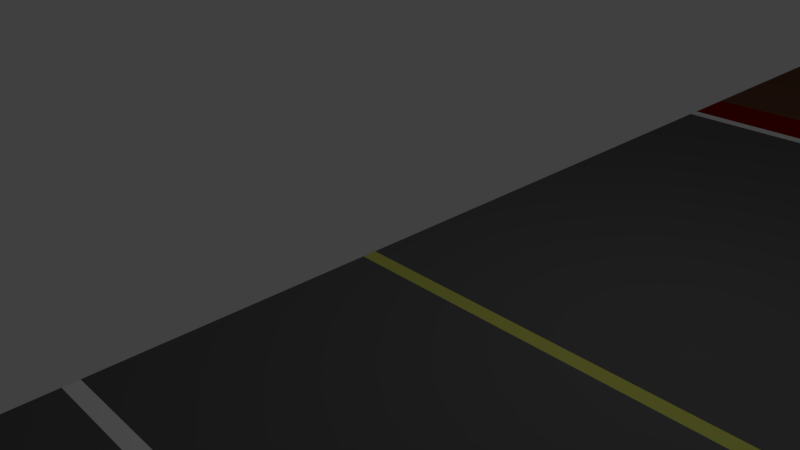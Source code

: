 # Source: Road_Mexican_segment.blend  (saved by Blender 2.79.0; exported with 4.5.12 LTS)
import bpy
from mathutils import Matrix  # noqa: F401  (used for matrix-valued properties, if any)

bpy.ops.wm.read_factory_settings(use_empty=True)
scene = bpy.context.scene
scene.name = 'Scene'

# ---- collections
col_collection_1 = bpy.data.collections.new('Collection 1'); scene.collection.children.link(col_collection_1)

# ---- materials (node trees are filled in below, after node groups)
mat_r_fence_farmers = bpy.data.materials.new('R_Fence_Farmers')
mat_r_fence_farmers.alpha_threshold = 0.0
mat_r_fence_farmers.use_transparent_shadow = False
mat_r_fence_farmers.diffuse_color = (0.1657, 0.1657, 0.1657, 1.0)
mat_r_fence_farmers.specular_color = (1.0, 0.9161, 0.9272)
mat_r_fence_farmers.specular_intensity = 0.2529
mat_r_asph_1 = bpy.data.materials.new('R_asph_1')
mat_r_asph_1.alpha_threshold = 0.0
mat_r_asph_1.use_transparent_shadow = False
mat_r_asph_1.diffuse_color = (0.108, 0.108, 0.108, 1.0)
mat_r_asph_1.specular_intensity = 0.0
mat_r_stripe_white = bpy.data.materials.new('R_stripe_white')
mat_r_stripe_white.alpha_threshold = 0.0
mat_r_stripe_white.use_transparent_shadow = False
mat_r_stripe_white.specular_intensity = 0.0
mat_r_stripe_yellow = bpy.data.materials.new('R_stripe_yellow')
mat_r_stripe_yellow.alpha_threshold = 0.0
mat_r_stripe_yellow.use_transparent_shadow = False
mat_r_stripe_yellow.diffuse_color = (0.5241, 0.5453, 0.102, 1.0)
mat_r_stripe_yellow.specular_intensity = 0.0
mat_t_brown_1 = bpy.data.materials.new('T_Brown_1')
mat_t_brown_1.alpha_threshold = 0.0
mat_t_brown_1.use_transparent_shadow = False
mat_t_brown_1.diffuse_color = (0.2165, 0.09323, 0.05241, 1.0)
mat_t_brown_1.roughness = 1.0
mat_t_brown_1.specular_intensity = 0.0
mat_t_brown_2 = bpy.data.materials.new('T_Brown_2')
mat_t_brown_2.alpha_threshold = 0.0
mat_t_brown_2.use_transparent_shadow = False
mat_t_brown_2.diffuse_color = (0.1492, 0.06541, 0.03738, 1.0)
mat_t_brown_2.roughness = 1.0
mat_t_brown_2.specular_intensity = 0.0
mat_t_curb_white = bpy.data.materials.new('T_Curb_White')
mat_t_curb_white.alpha_threshold = 0.0
mat_t_curb_white.use_transparent_shadow = False
mat_t_curb_white.diffuse_color = (1.0, 0.8007, 0.8007, 1.0)
mat_t_curb_white.roughness = 1.0
mat_t_curb_white.specular_intensity = 0.0
mat_r_asph_2 = bpy.data.materials.new('R_asph_2')
mat_r_asph_2.alpha_threshold = 0.0
mat_r_asph_2.use_transparent_shadow = False
mat_r_asph_2.diffuse_color = (0.1392, 0.1392, 0.1392, 1.0)
mat_r_asph_2.specular_intensity = 0.0
mat_t_curb_red = bpy.data.materials.new('T_Curb_Red')
mat_t_curb_red.alpha_threshold = 0.0
mat_t_curb_red.use_transparent_shadow = False
mat_t_curb_red.diffuse_color = (0.2395, 0.0003385, 0.0, 1.0)
mat_t_curb_red.roughness = 1.0
mat_t_curb_red.specular_intensity = 0.0

# ---- material node trees

# ---- world
world_world = bpy.data.worlds.new('World'); scene.world = world_world
world_world.color = (0.05088, 0.05088, 0.05088)
world_world.use_sun_shadow = False
world_world.sun_shadow_jitter_overblur = 0.0
world_world.cycles.sampling_method = 'MANUAL'

# ---- cameras
cam_camera = bpy.data.cameras.new('Camera')
cam_camera.clip_end = 100.0
cam_camera.lens = 35.0
cam_camera.sensor_width = 32.0
cam_camera.sensor_height = 18.0
cam_camera.ortho_scale = 7.314
cam_camera.dof.focus_distance = 0.0
cam_camera.dof.aperture_fstop = 128.0

# ---- lights
light_lamp = bpy.data.lights.new('Lamp', 'POINT')
light_lamp.transmission_factor = 0.0
light_lamp.cutoff_distance = 30.0
light_lamp.energy = 100.0
light_lamp.shadow_buffer_clip_start = 1.001
light_lamp.shadow_soft_size = 0.1
light_lamp.shadow_maximum_resolution = 0.006
light_lamp.use_absolute_resolution = True

# ---- meshes
me_fence_farmers_001 = bpy.data.meshes.new('fence_farmers.001')
me_fence_farmers_001.from_pydata([(-10.05, -0.05, 2.0), (-10.05, -0.05, 0.3), (-9.95, -0.05, 0.3), (-9.95, -0.05, 2.0), (-10.05, 0.05, 2.0), (-10.05, 0.05, 0.3), (-9.95, 0.05, 0.3), (-10.05, -0.05, 2.1), (-10.05, 0.05, 2.1), (-9.95, 0.05, 2.1), (-10.05, -0.05, 0.2), (-9.95, -0.05, 0.2), (-10.05, 0.05, 0.2), (-9.95, 0.05, 0.2), (-10.05, -0.05, 2.186e-09), (-9.95, -0.05, 1.214e-07), (-10.05, 0.05, -5.982e-07), (-9.95, 0.05, 3.554e-07), (-19.95, -0.05001, 0.3), (-19.95, 0.04999, 0.3), (-19.95, -0.05001, 0.2), (-19.95, 0.04999, 0.2), (-19.95, -0.05001, 2.0), (-19.95, 0.04999, 2.0), (-19.95, -0.05001, 2.1), (-19.95, 0.04999, 2.1), (-0.05, -0.05, 2.0), (-0.05, -0.05, 0.3), (0.05, -0.05, 0.3), (0.05, -0.05, 2.0), (-0.05, 0.05, 2.0), (-0.05, 0.05, 0.3), (0.05, 0.05, 0.3), (0.05, 0.05, 2.0), (-0.05, -0.05, 2.1), (0.05, -0.05, 2.1), (-0.05, 0.05, 2.1), (0.05, 0.05, 2.1), (-0.05, -0.05, 0.2), (0.05, -0.05, 0.2), (-0.05, 0.05, 0.2), (0.05, 0.05, 0.2), (-0.05, -0.05, 2.186e-09), (0.05, -0.05, 1.214e-07), (-0.05, 0.05, -5.982e-07), (0.05, 0.05, 3.554e-07), (-9.95, 0.05, 2.0), (-9.95, -0.05, 2.1), (-2.004, -0.05, 2.1), (-2.004, -0.05, 0.2), (-2.004, -0.05, 2.0), (-2.004, 0.05, 2.0), (-2.004, -0.05, 0.3), (-2.004, 0.05, 2.1), (-2.004, 0.05, 0.3), (-2.004, 0.05, 0.2), (-2.094, -0.05, 2.1), (-2.094, -0.05, 2.0), (-2.094, 0.05, 2.1), (-2.094, -0.05, 0.2), (-2.094, 0.05, 0.3), (-2.094, -0.05, 0.3), (-2.094, 0.05, 0.2), (-3.991, -0.05, 0.2), (-3.991, -0.05, 2.1), (-3.991, 0.05, 2.0), (-3.991, -0.05, 0.3), (-3.991, 0.05, 2.1), (-3.991, 0.05, 0.3), (-3.991, 0.05, 0.2), (-4.087, 0.05, 2.1), (-4.087, -0.05, 0.2), (-4.087, -0.05, 0.3), (-4.087, -0.05, 2.1), (-14.18, -0.02284, 2.2), (-4.087, 0.05, 0.2), (-4.087, 0.05, 0.3), (-6.079, 0.05, 0.2), (-6.079, -0.05, 2.1), (-6.079, -0.05, 0.2), (-6.079, -0.05, 0.3), (-6.079, 0.05, 0.3), (-6.079, 0.05, 2.1), (-6.183, 0.05, 2.1), (-6.183, -0.05, 2.1), (-6.183, 0.05, 2.0), (-6.183, -0.05, 0.3), (-6.183, -0.05, 0.2), (-6.183, -0.05, 2.0), (-6.183, 0.05, 0.3), (-6.183, 0.05, 0.2), (-8.003, -0.05, 2.0), (-8.003, -0.05, 2.1), (-8.003, -0.05, 0.2), (-8.003, 0.05, 2.1), (-8.003, -0.05, 0.3), (-8.003, 0.05, 0.3), (-8.003, 0.05, 0.2), (-8.102, -0.05, 2.1), (-8.102, -0.05, 0.2), (-8.102, -0.05, 0.3), (-8.102, 0.05, 2.0), (-8.102, 0.05, 2.1), (-8.102, 0.05, 0.3), (-8.102, 0.05, 0.2), (-8.102, -0.05, 2.0), (-12.04, 0.05, 2.0), (-12.04, -0.05, 0.3), (-12.04, -0.05, 2.0), (-12.04, 0.05, 0.3), (-12.04, -0.05, 2.1), (-12.04, 0.05, 0.2), (-12.04, 0.05, 2.1), (-12.04, -0.05, 0.2), (-12.12, -0.05, 0.3), (-12.17, 0.1459, 2.35), (-12.12, -0.05, 0.2), (-12.12, 0.05, 0.3), (-12.12, 0.05, 2.1), (-12.12, 0.05, 0.2), (-12.12, -0.05, 2.0), (-12.12, -0.05, 2.1), (-14.0, -0.05, 0.2), (-14.0, 0.05, 2.0), (-14.0, 0.05, 2.1), (-14.0, 0.05, 0.3), (-14.0, -0.05, 2.1), (-14.0, -0.05, 0.3), (-14.0, 0.05, 0.2), (-14.0, -0.05, 2.0), (-14.09, 0.05, 2.0), (-14.09, 0.05, 2.1), (-14.09, -0.05, 0.3), (-14.09, 0.05, 0.3), (-14.09, -0.05, 2.1), (-14.09, 0.05, 0.2), (-14.09, -0.05, 2.0), (-14.09, -0.05, 0.2), (-15.99, -0.05001, 0.2), (-15.99, -0.05001, 2.0), (-15.99, 0.04999, 0.3), (-15.99, -0.05001, 2.1), (-15.99, -0.05001, 0.3), (-15.99, 0.04999, 0.2), (-15.99, 0.04999, 2.1), (-16.11, -0.05001, 0.3), (-16.11, -0.05001, 0.2), (-16.11, 0.04999, 2.1), (-16.11, 0.04999, 0.3), (-16.11, -0.05001, 2.1), (-16.11, 0.04999, 0.2), (-16.11, -0.05001, 2.0), (-17.99, 0.04999, 2.0), (-17.99, -0.05001, 0.2), (-17.99, 0.04999, 0.3), (-17.99, -0.05001, 2.1), (-17.99, 0.04999, 0.2), (-17.99, -0.05001, 0.3), (-17.99, 0.04999, 2.1), (-18.11, 0.04999, 2.1), (-18.11, 0.04999, 2.0), (-18.11, 0.04999, 0.2), (-18.11, -0.05001, 0.3), (-18.11, 0.04999, 0.3), (-18.11, -0.05001, 2.1), (-18.11, -0.05001, 2.0), (-18.11, -0.05001, 0.2), (-8.027, 0.1472, 2.276), (-2.094, 0.05, 2.0), (-4.087, -0.05, 2.0), (-3.991, -0.05, 2.0), (-4.087, 0.05, 2.0), (-6.166, -0.05739, 2.326), (-6.079, -0.05, 2.0), (-6.079, 0.05, 2.0), (-8.003, 0.05, 2.0), (-4.039, -1.213e-06, 2.35), (-12.12, 0.05, 2.0), (-2.049, -0.04041, 2.429), (-0.05431, -0.07895, 2.356), (-15.99, 0.04999, 2.0), (-16.11, 0.04999, 2.0), (-9.881, -0.09527, 2.35), (-17.99, -0.05001, 2.0), (-2.094, -0.05, -4.448e-07), (-2.004, -0.05, -4.448e-07), (-2.004, 0.05, -8.963e-07), (-2.094, 0.05, -8.665e-07), (-4.087, -0.05, -4.15e-07), (-3.991, -0.05, -4.15e-07), (-3.991, 0.05, -6.876e-07), (-4.087, 0.05, -6.578e-07), (-6.183, -0.05, -4.15e-07), (-6.079, -0.05, -4.15e-07), (-6.079, 0.05, -4.79e-07), (-6.183, 0.05, -4.79e-07), (-8.102, -0.05, -3.852e-07), (-8.003, -0.05, -3.852e-07), (-8.003, 0.05, -3.002e-07), (-8.102, 0.05, -3.002e-07), (-12.12, -0.05, -4.448e-07), (-12.04, -0.05, -4.448e-07), (-12.04, 0.05, -8.963e-07), (-12.12, 0.05, -8.665e-07), (-14.09, -0.05, -4.15e-07), (-14.0, -0.05, -4.15e-07), (-14.0, 0.05, -6.876e-07), (-14.09, 0.05, -6.578e-07), (-16.11, -0.05001, -4.15e-07), (-15.99, -0.05001, -4.15e-07), (-15.99, 0.04999, -4.79e-07), (-16.11, 0.04999, -4.79e-07), (-18.11, -0.05001, -3.852e-07), (-17.99, -0.05001, -3.852e-07), (-17.99, 0.04999, -3.002e-07), (-18.11, 0.04999, -3.002e-07), (-15.83, -0.06342, 2.35), (-18.12, -0.06596, 2.35), (-8.003, -0.05, 1.068), (-2.094, -0.05, 1.068), (-12.12, 0.05, 1.068), (-18.11, 0.04999, 1.068), (-6.183, 0.05, 1.068), (0.05, 0.05, 1.068), (-0.05, 0.05, 1.068), (-6.079, -0.05, 1.068), (-10.05, 0.05, 1.068), (-17.99, 0.04999, 1.068), (-8.102, -0.05, 1.068), (-14.09, -0.05, 1.068), (-12.04, 0.05, 1.068), (-12.12, -0.05, 1.068), (-16.11, 0.04999, 1.068), (-8.102, 0.05, 1.068), (-14.09, 0.05, 1.068), (0.05, -0.05, 1.068), (-4.087, -0.05, 1.068), (-0.05, -0.05, 1.068), (-6.183, -0.05, 1.068), (-18.11, -0.05001, 1.068), (-16.11, -0.05001, 1.068), (-14.0, 0.05, 1.068), (-17.99, -0.05001, 1.068), (-4.087, 0.05, 1.068), (-2.094, 0.05, 1.068), (-6.079, 0.05, 1.068), (-10.05, -0.05, 1.068), (-9.951, -0.05, 1.068), (-3.991, 0.05, 1.068), (-12.12, 0.05, 1.135), (-17.99, -0.05001, 1.135), (-6.183, -0.05, 1.135), (-15.99, -0.05001, 1.135), (-6.183, 0.05, 1.135), (0.05, 0.05, 1.135), (-14.0, -0.05, 1.135), (-18.11, 0.04999, 1.135), (-4.087, 0.05, 1.135), (-12.04, 0.05, 1.135), (-12.04, -0.05, 1.135), (-8.102, -0.05, 1.135), (-15.99, 0.04999, 1.135), (-9.951, 0.05, 1.135), (-12.12, -0.05, 1.135), (-0.05, 0.05, 1.135), (-14.09, 0.05, 1.135), (-2.004, 0.05, 1.135), (-4.087, -0.05, 1.135), (0.05, -0.05, 1.135), (-16.11, 0.04999, 1.135), (-18.11, -0.05001, 1.135), (-14.09, -0.05, 1.135), (-16.11, -0.05001, 1.135), (-6.079, -0.05, 1.135), (-10.05, -0.05, 1.135), (-2.094, -0.05, 1.135), (-2.004, -0.05, 1.135), (-0.05, -0.05, 1.135), (-2.094, 0.05, 1.135), (-8.102, 0.05, 1.135), (-9.951, -0.05, 1.135), (-8.003, -0.05, 1.135), (-10.05, 0.05, 1.135), (-3.991, -0.05, 1.135), (-3.991, -0.05, 1.068), (-14.0, 0.05, 1.135), (-19.95, 0.04999, 1.135), (-19.95, 0.04999, 1.068), (-2.004, 0.05, 1.068), (-15.99, -0.05001, 1.068), (-14.0, -0.05, 1.068), (-17.99, 0.04999, 1.135), (-9.951, 0.05, 1.068), (-2.004, -0.05, 1.068), (-6.079, 0.05, 1.135), (-12.04, -0.05, 1.068), (-15.99, 0.04999, 1.068), (-8.003, 0.05, 1.068), (-19.95, -0.05001, 1.068), (-8.003, 0.05, 1.135), (-19.95, -0.05001, 1.135), (-3.991, 0.05, 1.135), (-10.05, -0.05, -0.3387), (-9.95, -0.05, -0.3387), (-10.05, 0.05, -0.3387), (-9.95, 0.05, -0.3387), (-0.05, -0.05, -0.3387), (0.05, -0.05, -0.3387), (-0.05, 0.05, -0.3387), (0.05, 0.05, -0.3387), (-2.094, -0.05, -0.3387), (-2.004, -0.05, -0.3387), (-2.004, 0.05, -0.3387), (-2.094, 0.05, -0.3387), (-4.087, -0.05, -0.3387), (-3.991, -0.05, -0.3387), (-3.991, 0.05, -0.3387), (-4.087, 0.05, -0.3387), (-6.183, -0.05, -0.3387), (-6.079, -0.05, -0.3387), (-6.079, 0.05, -0.3387), (-6.183, 0.05, -0.3387), (-8.102, -0.05, -0.3387), (-8.003, -0.05, -0.3387), (-8.003, 0.05, -0.3387), (-8.102, 0.05, -0.3387), (-12.12, -0.05, -0.3387), (-12.04, -0.05, -0.3387), (-12.04, 0.05, -0.3387), (-12.12, 0.05, -0.3387), (-14.09, -0.05, -0.3387), (-14.0, -0.05, -0.3387), (-14.0, 0.05, -0.3387), (-14.09, 0.05, -0.3387), (-16.11, -0.05001, -0.3387), (-15.99, -0.05001, -0.3387), (-15.99, 0.04999, -0.3387), (-16.11, 0.04999, -0.3387), (-18.11, -0.05001, -0.3387), (-17.99, -0.05001, -0.3387), (-17.99, 0.04999, -0.3387), (-18.11, 0.04999, -0.3387)], [], [(0, 274, 280, 3), (4, 46, 262, 282), (0, 4, 282, 274), (5, 6, 13, 12), (2, 6, 292, 247), (0, 3, 47, 7), (110, 112, 115), (8, 4, 106, 112), (46, 4, 8, 9), (12, 13, 17, 16), (1, 5, 109, 107), (2, 1, 10, 11), (10, 12, 16, 14), (13, 11, 15, 17), (11, 10, 14, 15), (264, 224, 288, 266), (10, 1, 107, 113), (5, 12, 111, 109), (12, 10, 113, 111), (245, 222, 253, 294), (0, 7, 110, 108), (4, 0, 108, 106), (7, 8, 112, 110), (26, 277, 268, 29), (30, 33, 254, 264), (26, 30, 264, 277), (31, 32, 41, 40), (28, 32, 223, 235), (26, 29, 35, 34), (64, 67, 176), (36, 30, 51, 53), (33, 30, 36, 37), (224, 223, 32, 31), (40, 41, 45, 44), (27, 31, 54, 52), (28, 27, 38, 39), (38, 40, 44, 42), (41, 39, 43, 45), (39, 38, 42, 43), (38, 27, 52, 49), (31, 40, 55, 54), (40, 38, 49, 55), (26, 34, 48, 50), (30, 26, 50, 51), (34, 36, 53, 48), (131, 134, 74), (135, 128, 206, 207), (53, 51, 168, 58), (50, 48, 56, 57), (49, 52, 61, 59), (121, 110, 115), (100, 95, 218, 228), (54, 55, 62, 60), (168, 57, 170, 65), (58, 168, 65, 67), (61, 60, 68, 66), (57, 56, 64, 170), (56, 58, 67, 64), (60, 62, 69, 68), (59, 61, 66, 63), (62, 59, 63, 69), (90, 77, 194, 195), (34, 35, 179), (67, 65, 171, 70), (68, 69, 75, 76), (148, 145, 240, 232), (63, 66, 72, 71), (170, 64, 73, 169), (71, 72, 80, 79), (70, 171, 174, 82), (171, 169, 173, 174), (169, 73, 78, 173), (76, 75, 77, 81), (75, 71, 79, 77), (72, 76, 81, 80), (73, 70, 82, 78), (82, 174, 85, 83), (63, 71, 188, 189), (103, 100, 228, 233), (173, 78, 84, 88), (79, 80, 86, 87), (58, 56, 178), (81, 77, 90, 89), (83, 85, 175, 94), (89, 90, 97, 96), (88, 84, 92, 91), (90, 87, 93, 97), (87, 86, 95, 93), (85, 88, 91, 175), (84, 83, 94, 92), (86, 89, 96, 95), (91, 92, 98, 105), (124, 131, 74), (77, 79, 193, 194), (94, 175, 101, 102), (81, 89, 222, 245), (93, 95, 100, 99), (96, 97, 104, 103), (98, 102, 9, 47), (99, 100, 2, 11), (104, 99, 11, 13), (103, 104, 13, 6), (102, 101, 46, 9), (105, 98, 47, 3), (101, 105, 3, 46), (100, 103, 6, 2), (84, 78, 172), (66, 68, 248, 284), (113, 107, 114, 116), (112, 106, 177, 118), (108, 110, 121, 120), (109, 111, 119, 117), (143, 138, 209, 210), (116, 114, 127, 122), (177, 120, 129, 123), (118, 177, 123, 124), (121, 118, 124, 126), (119, 116, 122, 128), (120, 121, 126, 129), (114, 117, 125, 127), (117, 119, 128, 125), (138, 146, 208, 209), (129, 126, 134, 136), (124, 123, 130, 131), (125, 133, 234, 241), (83, 84, 172), (122, 127, 132, 137), (125, 128, 135, 133), (131, 130, 180, 144), (135, 137, 138, 143), (133, 135, 143, 140), (132, 133, 140, 142), (130, 136, 139, 180), (134, 131, 144, 141), (136, 134, 141, 139), (137, 132, 142, 138), (112, 118, 115), (140, 143, 150, 148), (139, 141, 149, 151), (132, 127, 290, 229), (144, 180, 181, 147), (138, 142, 145, 146), (59, 62, 187, 184), (147, 181, 152, 158), (148, 150, 156, 154), (146, 145, 157, 153), (151, 149, 155, 183), (181, 151, 183, 152), (145, 148, 154, 157), (149, 147, 158, 155), (150, 146, 153, 156), (102, 98, 167), (183, 155, 164, 165), (158, 152, 160, 159), (93, 99, 196, 197), (154, 156, 161, 163), (61, 52, 293, 219), (153, 157, 162, 166), (163, 161, 21, 19), (159, 160, 23, 25), (162, 163, 19, 18), (161, 166, 20, 21), (164, 159, 25, 24), (166, 162, 18, 20), (160, 165, 22, 23), (165, 164, 24, 22), (7, 47, 182), (35, 37, 179), (158, 159, 217), (56, 48, 178), (36, 34, 179), (54, 60, 244, 288), (80, 81, 245, 225), (114, 107, 295, 231), (76, 72, 236, 243), (163, 162, 239, 221), (72, 66, 284, 236), (145, 142, 289, 240), (96, 103, 233, 297), (157, 154, 227, 242), (117, 114, 231, 220), (140, 148, 232, 296), (127, 125, 241, 290), (60, 61, 219, 244), (133, 132, 229, 234), (109, 117, 220, 230), (86, 80, 225, 238), (52, 54, 288, 293), (95, 96, 297, 218), (89, 86, 238, 222), (68, 76, 243, 248), (142, 140, 296, 289), (162, 157, 242, 239), (154, 163, 221, 227), (107, 109, 230, 295), (156, 153, 213, 214), (128, 122, 205, 206), (71, 75, 191, 188), (146, 150, 211, 208), (116, 119, 203, 200), (111, 113, 201, 202), (55, 49, 185, 186), (62, 55, 186, 187), (166, 161, 215, 212), (153, 166, 212, 213), (87, 90, 195, 192), (137, 135, 207, 204), (104, 97, 198, 199), (97, 93, 197, 198), (79, 87, 192, 193), (122, 137, 204, 205), (150, 143, 210, 211), (75, 69, 190, 191), (161, 156, 214, 215), (69, 63, 189, 190), (113, 116, 200, 201), (49, 59, 184, 185), (99, 104, 199, 196), (119, 111, 202, 203), (164, 155, 217), (82, 83, 172), (155, 158, 217), (37, 36, 179), (47, 9, 182), (98, 92, 167), (53, 58, 178), (134, 126, 74), (94, 102, 167), (8, 7, 182), (147, 149, 216), (118, 121, 115), (9, 8, 182), (48, 53, 178), (70, 73, 176), (67, 70, 176), (159, 164, 217), (78, 82, 172), (92, 94, 167), (144, 147, 216), (73, 64, 176), (149, 141, 216), (126, 124, 74), (141, 144, 216), (275, 278, 301, 283), (238, 225, 273, 251), (239, 242, 250, 270), (247, 246, 1, 2), (219, 293, 276, 275), (235, 237, 27, 28), (231, 295, 259, 263), (230, 220, 249, 258), (228, 218, 281, 260), (241, 234, 265, 285), (297, 233, 279, 299), (279, 233, 292, 262), (248, 243, 257, 301), (235, 223, 254, 268), (288, 244, 278, 266), (240, 289, 252, 272), (271, 265, 261, 252), (236, 267, 273, 225), (236, 284, 283, 267), (246, 226, 5, 1), (229, 290, 255, 271), (269, 232, 227, 291), (237, 224, 31, 27), (274, 282, 258, 259), (296, 232, 269, 261), (227, 221, 256, 291), (226, 292, 6, 5), (257, 243, 245, 294), (264, 254, 223, 224), (263, 259, 108, 120), (270, 250, 183, 165), (282, 262, 292, 226), (299, 279, 101, 175), (272, 252, 139, 151), (259, 258, 106, 108), (261, 269, 181, 180), (268, 277, 237, 235), (251, 273, 173, 88), (280, 274, 246, 247), (273, 294, 174, 173), (266, 278, 168, 51), (281, 299, 175, 91), (256, 270, 165, 160), (249, 263, 120, 177), (283, 301, 65, 170), (285, 265, 130, 123), (268, 254, 33, 29), (255, 285, 123, 129), (257, 267, 169, 171), (269, 272, 151, 181), (260, 281, 91, 105), (280, 262, 46, 3), (267, 283, 170, 169), (279, 260, 105, 101), (275, 276, 50, 57), (250, 291, 152, 183), (301, 257, 171, 65), (253, 251, 88, 85), (271, 255, 129, 136), (294, 253, 85, 174), (221, 239, 298, 287), (291, 256, 160, 152), (252, 261, 180, 139), (272, 269, 291, 250), (265, 271, 136, 130), (278, 275, 57, 168), (258, 249, 177, 106), (276, 266, 51, 50), (246, 274, 259, 295), (244, 219, 284, 248), (260, 279, 262, 280), (239, 270, 300, 298), (222, 238, 218, 297), (232, 240, 242, 227), (282, 226, 230, 258), (228, 260, 280, 247), (240, 272, 250, 242), (270, 256, 286, 300), (237, 277, 276, 293), (263, 249, 285, 255), (219, 275, 283, 284), (238, 251, 281, 218), (251, 253, 299, 281), (243, 236, 225, 245), (249, 220, 241, 285), (229, 271, 252, 289), (220, 231, 290, 241), (226, 246, 295, 230), (256, 221, 287, 286), (265, 234, 296, 261), (234, 229, 289, 296), (277, 264, 266, 276), (253, 222, 297, 299), (233, 228, 247, 292), (278, 244, 248, 301), (267, 257, 294, 273), (224, 237, 293, 288), (231, 263, 255, 290), (211, 210, 336, 337), (44, 45, 309, 308), (198, 197, 323, 324), (185, 184, 310, 311), (17, 15, 303, 305), (208, 211, 337, 334), (199, 198, 324, 325), (186, 185, 311, 312), (16, 17, 305, 304), (213, 212, 338, 339), (196, 199, 325, 322), (187, 186, 312, 313), (214, 213, 339, 340), (201, 200, 326, 327), (184, 187, 313, 310), (215, 214, 340, 341), (202, 201, 327, 328), (189, 188, 314, 315), (212, 215, 341, 338), (203, 202, 328, 329), (190, 189, 315, 316), (200, 203, 329, 326), (191, 190, 316, 317), (205, 204, 330, 331), (188, 191, 317, 314), (206, 205, 331, 332), (193, 192, 318, 319), (207, 206, 332, 333), (194, 193, 319, 320), (204, 207, 333, 330), (43, 42, 306, 307), (195, 194, 320, 321), (209, 208, 334, 335), (42, 44, 308, 306), (192, 195, 321, 318), (15, 14, 302, 303), (210, 209, 335, 336), (45, 43, 307, 309), (197, 196, 322, 323), (14, 16, 304, 302)])
me_fence_farmers_001.materials.append(mat_r_fence_farmers)
me_fence_farmers_001.use_remesh_preserve_volume = False
me_fence_farmers_001.use_remesh_preserve_attributes = False
me_fence_farmers_001.use_mirror_vertex_groups = False
me_fence_farmers_001.update()
me_plane = bpy.data.meshes.new('Plane')
me_plane.from_pydata([(0.0, 0.1, 0.0), (0.0, 3.9, 0.0), (0.0, 4.1, 0.0), (0.0, 7.9, 0.0), (0.0, 8.1, 0.0), (0.0, 9.0, 0.0), (0.0, -0.1, 0.0), (0.0, -3.9, 0.0), (0.0, -4.1, 0.0), (20.0, 9.0, 0.0), (0.0, -7.9, 0.0), (10.0, 29.0, 0.0), (0.0, -8.1, 0.0), (20.0, 29.0, 0.0), (0.0, -9.0, 0.0), (20.0, -29.0, 0.0), (10.0, 0.1, 0.0), (20.0, 0.1, 0.0), (10.0, 3.9, 0.0), (20.0, 3.9, 0.0), (10.0, 4.1, 0.0), (20.0, 4.1, 0.0), (10.0, 7.9, 0.0), (20.0, 7.9, 0.0), (10.0, 8.1, 0.0), (20.0, 8.1, 0.0), (10.0, 9.0, 0.0), (0.0, 29.0, 0.0), (10.0, -29.0, 0.0), (20.0, -0.1, 0.0), (10.0, -0.1, 0.0), (0.0, -29.0, 0.0), (10.0, -3.9, 0.0), (20.0, -3.9, 0.0), (10.0, -4.1, 0.0), (20.0, -4.1, 0.0), (10.0, -7.9, 0.0), (20.0, -7.9, 0.0), (10.0, -8.1, 0.0), (20.0, -8.1, 0.0), (10.0, -9.0, 0.0), (20.0, -9.0, 0.0), (10.0, 29.0, 0.5), (20.0, 29.0, 0.5), (20.0, -29.0, 0.5), (0.0, 29.0, 0.5), (10.0, -29.0, 0.5), (0.0, -29.0, 0.5), (10.0, 30.0, 0.5), (20.0, 30.0, 0.5), (0.0, 30.0, 0.5), (20.0, -30.0, 0.5), (10.0, -30.0, 0.5), (0.0, -30.0, 0.5), (10.0, 30.0, -3.0), (20.0, 30.0, -3.0), (0.0, 30.0, -3.0), (20.0, -30.0, -3.0), (10.0, -30.0, -3.0), (0.0, -30.0, -3.0)], [], [(6, 30, 16, 0), (0, 16, 18, 1), (1, 18, 20, 2), (2, 20, 22, 3), (3, 22, 24, 4), (4, 24, 26, 5), (41, 40, 28, 15), (6, 7, 32, 30), (7, 8, 34, 32), (8, 10, 36, 34), (10, 12, 38, 36), (12, 14, 40, 38), (30, 29, 17, 16), (16, 17, 19, 18), (18, 19, 21, 20), (20, 21, 23, 22), (22, 23, 25, 24), (24, 25, 9, 26), (40, 14, 31, 28), (30, 32, 33, 29), (32, 34, 35, 33), (34, 36, 37, 35), (36, 38, 39, 37), (38, 40, 41, 39), (5, 26, 11, 27), (26, 9, 13, 11), (11, 13, 43, 42), (27, 11, 42, 45), (28, 31, 47, 46), (15, 28, 46, 44), (42, 43, 49, 48), (45, 42, 48, 50), (44, 46, 52, 51), (46, 47, 53, 52), (51, 52, 58, 57), (50, 48, 54, 56), (52, 53, 59, 58), (48, 49, 55, 54)])
me_plane.polygons.foreach_set('material_index', [2, 0, 0, 0, 1, 7, 3, 0, 1, 0, 1, 7, 2, 6, 1, 6, 1, 5, 4, 6, 6, 6, 1, 5, 4, 3, 6, 6, 6, 6, 6, 6, 6, 6, 6, 6, 6, 6])
me_plane.materials.append(mat_r_asph_1)
me_plane.materials.append(mat_r_stripe_white)
me_plane.materials.append(mat_r_stripe_yellow)
me_plane.materials.append(mat_t_brown_1)
me_plane.materials.append(mat_t_brown_2)
me_plane.materials.append(mat_t_curb_white)
me_plane.materials.append(mat_r_asph_2)
me_plane.materials.append(mat_t_curb_red)
me_plane.use_remesh_preserve_volume = False
me_plane.use_remesh_preserve_attributes = False
me_plane.use_mirror_vertex_groups = False
me_plane.update()
me_fence_farmers = bpy.data.meshes.new('fence_farmers')
me_fence_farmers.from_pydata([(10.05, 0.05, 2.0), (10.05, 0.05, 0.3), (9.95, 0.05, 0.3), (9.95, 0.05, 2.0), (10.05, -0.05, 2.0), (10.05, -0.05, 0.3), (9.95, -0.05, 0.3), (10.05, 0.05, 2.1), (10.05, -0.05, 2.1), (9.95, -0.05, 2.1), (10.05, 0.05, 0.2), (9.95, 0.05, 0.2), (10.05, -0.05, 0.2), (9.95, -0.05, 0.2), (10.05, 0.05, 2.186e-09), (9.95, 0.05, 1.214e-07), (10.05, -0.05, -5.982e-07), (9.95, -0.05, 3.554e-07), (19.95, 0.05, 0.3), (19.95, -0.05, 0.3), (19.95, 0.05, 0.2), (19.95, -0.05, 0.2), (19.95, 0.05, 2.0), (19.95, -0.05, 2.0), (19.95, 0.05, 2.1), (19.95, -0.05, 2.1), (0.05, 0.05, 2.0), (0.05, 0.05, 0.3), (-0.05, 0.05, 0.3), (-0.05, 0.05, 2.0), (0.05, -0.05, 2.0), (0.05, -0.05, 0.3), (-0.05, -0.05, 0.3), (-0.05, -0.05, 2.0), (0.05, 0.05, 2.1), (-0.05, 0.05, 2.1), (0.05, -0.05, 2.1), (-0.05, -0.05, 2.1), (0.05, 0.05, 0.2), (-0.05, 0.05, 0.2), (0.05, -0.05, 0.2), (-0.05, -0.05, 0.2), (0.05, 0.05, 2.186e-09), (-0.05, 0.05, 1.214e-07), (0.05, -0.05, -5.982e-07), (-0.05, -0.05, 3.554e-07), (9.95, -0.05, 2.0), (9.95, 0.05, 2.1), (2.004, 0.05, 2.1), (2.004, 0.05, 0.2), (2.004, 0.05, 2.0), (2.004, -0.05, 2.0), (2.004, 0.05, 0.3), (2.004, -0.05, 2.1), (2.004, -0.05, 0.3), (2.004, -0.05, 0.2), (2.094, 0.05, 2.1), (2.094, 0.05, 2.0), (2.094, -0.05, 2.1), (2.094, 0.05, 0.2), (2.094, -0.05, 0.3), (2.094, 0.05, 0.3), (2.094, -0.05, 0.2), (3.991, 0.05, 0.2), (3.991, 0.05, 2.1), (3.991, -0.05, 2.0), (3.991, 0.05, 0.3), (3.991, -0.05, 2.1), (3.991, -0.05, 0.3), (3.991, -0.05, 0.2), (4.087, -0.05, 2.1), (4.087, 0.05, 0.2), (4.087, 0.05, 0.3), (4.087, 0.05, 2.1), (14.18, 0.02283, 2.2), (4.087, -0.05, 0.2), (4.087, -0.05, 0.3), (6.079, -0.05, 0.2), (6.079, 0.05, 2.1), (6.079, 0.05, 0.2), (6.079, 0.05, 0.3), (6.079, -0.05, 0.3), (6.079, -0.05, 2.1), (6.183, -0.05, 2.1), (6.183, 0.05, 2.1), (6.183, -0.05, 2.0), (6.183, 0.05, 0.3), (6.183, 0.05, 0.2), (6.183, 0.05, 2.0), (6.183, -0.05, 0.3), (6.183, -0.05, 0.2), (8.003, 0.05, 2.0), (8.003, 0.05, 2.1), (8.003, 0.05, 0.2), (8.003, -0.05, 2.1), (8.003, 0.05, 0.3), (8.003, -0.05, 0.3), (8.003, -0.05, 0.2), (8.102, 0.05, 2.1), (8.102, 0.05, 0.2), (8.102, 0.05, 0.3), (8.102, -0.05, 2.0), (8.102, -0.05, 2.1), (8.102, -0.05, 0.3), (8.102, -0.05, 0.2), (8.102, 0.05, 2.0), (12.04, -0.05, 2.0), (12.04, 0.05, 0.3), (12.04, 0.05, 2.0), (12.04, -0.05, 0.3), (12.04, 0.05, 2.1), (12.04, -0.05, 0.2), (12.04, -0.05, 2.1), (12.04, 0.05, 0.2), (12.12, 0.05, 0.3), (12.17, -0.1459, 2.35), (12.12, 0.05, 0.2), (12.12, -0.05, 0.3), (12.12, -0.05, 2.1), (12.12, -0.05, 0.2), (12.12, 0.05, 2.0), (12.12, 0.05, 2.1), (14.0, 0.05, 0.2), (14.0, -0.05, 2.0), (14.0, -0.05, 2.1), (14.0, -0.05, 0.3), (14.0, 0.05, 2.1), (14.0, 0.05, 0.3), (14.0, -0.05, 0.2), (14.0, 0.05, 2.0), (14.09, -0.05, 2.0), (14.09, -0.05, 2.1), (14.09, 0.05, 0.3), (14.09, -0.05, 0.3), (14.09, 0.05, 2.1), (14.09, -0.05, 0.2), (14.09, 0.05, 2.0), (14.09, 0.05, 0.2), (15.99, 0.05, 0.2), (15.99, 0.05, 2.0), (15.99, -0.05, 0.3), (15.99, 0.05, 2.1), (15.99, 0.05, 0.3), (15.99, -0.05, 0.2), (15.99, -0.05, 2.1), (16.11, 0.05, 0.3), (16.11, 0.05, 0.2), (16.11, -0.05, 2.1), (16.11, -0.05, 0.3), (16.11, 0.05, 2.1), (16.11, -0.05, 0.2), (16.11, 0.05, 2.0), (17.99, -0.05, 2.0), (17.99, 0.05, 0.2), (17.99, -0.05, 0.3), (17.99, 0.05, 2.1), (17.99, -0.05, 0.2), (17.99, 0.05, 0.3), (17.99, -0.05, 2.1), (18.11, -0.05, 2.1), (18.11, -0.05, 2.0), (18.11, -0.05, 0.2), (18.11, 0.05, 0.3), (18.11, -0.05, 0.3), (18.11, 0.05, 2.1), (18.11, 0.05, 2.0), (18.11, 0.05, 0.2), (8.027, -0.1472, 2.276), (2.094, -0.05, 2.0), (4.087, 0.05, 2.0), (3.991, 0.05, 2.0), (4.087, -0.05, 2.0), (6.166, 0.05739, 2.326), (6.079, 0.05, 2.0), (6.079, -0.05, 2.0), (8.003, -0.05, 2.0), (4.039, -1.027e-07, 2.35), (12.12, -0.05, 2.0), (2.049, 0.04041, 2.429), (0.05431, 0.07895, 2.356), (15.99, -0.05, 2.0), (16.11, -0.05, 2.0), (9.881, 0.09527, 2.35), (17.99, 0.05, 2.0), (2.094, 0.05, -4.448e-07), (2.004, 0.05, -4.448e-07), (2.004, -0.05, -8.963e-07), (2.094, -0.05, -8.665e-07), (4.087, 0.05, -4.15e-07), (3.991, 0.05, -4.15e-07), (3.991, -0.05, -6.876e-07), (4.087, -0.05, -6.578e-07), (6.183, 0.05, -4.15e-07), (6.079, 0.05, -4.15e-07), (6.079, -0.05, -4.79e-07), (6.183, -0.05, -4.79e-07), (8.102, 0.05, -3.852e-07), (8.003, 0.05, -3.852e-07), (8.003, -0.05, -3.002e-07), (8.102, -0.05, -3.002e-07), (12.12, 0.05, -4.448e-07), (12.04, 0.05, -4.448e-07), (12.04, -0.05, -8.963e-07), (12.12, -0.05, -8.665e-07), (14.09, 0.05, -4.15e-07), (14.0, 0.05, -4.15e-07), (14.0, -0.05, -6.876e-07), (14.09, -0.05, -6.578e-07), (16.11, 0.05, -4.15e-07), (15.99, 0.05, -4.15e-07), (15.99, -0.05, -4.79e-07), (16.11, -0.05, -4.79e-07), (18.11, 0.05, -3.852e-07), (17.99, 0.05, -3.852e-07), (17.99, -0.05, -3.002e-07), (18.11, -0.05, -3.002e-07), (15.83, 0.06342, 2.35), (18.12, 0.06596, 2.35), (8.003, 0.05, 1.068), (2.094, 0.05, 1.068), (12.12, -0.05, 1.068), (18.11, -0.05, 1.068), (6.183, -0.05, 1.068), (-0.05, -0.05, 1.068), (0.05, -0.05, 1.068), (6.079, 0.05, 1.068), (10.05, -0.05, 1.068), (17.99, -0.05, 1.068), (8.102, 0.05, 1.068), (14.09, 0.05, 1.068), (12.04, -0.05, 1.068), (12.12, 0.05, 1.068), (16.11, -0.05, 1.068), (8.102, -0.05, 1.068), (14.09, -0.05, 1.068), (-0.05, 0.05, 1.068), (4.087, 0.05, 1.068), (0.05, 0.05, 1.068), (6.183, 0.05, 1.068), (18.11, 0.05, 1.068), (16.11, 0.05, 1.068), (14.0, -0.05, 1.068), (17.99, 0.05, 1.068), (4.087, -0.05, 1.068), (2.094, -0.05, 1.068), (6.079, -0.05, 1.068), (10.05, 0.05, 1.068), (9.951, 0.05, 1.068), (3.991, -0.05, 1.068), (12.12, -0.05, 1.135), (17.99, 0.05, 1.135), (6.183, 0.05, 1.135), (15.99, 0.05, 1.135), (6.183, -0.05, 1.135), (-0.05, -0.05, 1.135), (14.0, 0.05, 1.135), (18.11, -0.05, 1.135), (4.087, -0.05, 1.135), (12.04, -0.05, 1.135), (12.04, 0.05, 1.135), (8.102, 0.05, 1.135), (15.99, -0.05, 1.135), (9.951, -0.05, 1.135), (12.12, 0.05, 1.135), (0.05, -0.05, 1.135), (14.09, -0.05, 1.135), (2.004, -0.05, 1.135), (4.087, 0.05, 1.135), (-0.05, 0.05, 1.135), (16.11, -0.05, 1.135), (18.11, 0.05, 1.135), (14.09, 0.05, 1.135), (16.11, 0.05, 1.135), (6.079, 0.05, 1.135), (10.05, 0.05, 1.135), (2.094, 0.05, 1.135), (2.004, 0.05, 1.135), (0.05, 0.05, 1.135), (2.094, -0.05, 1.135), (8.102, -0.05, 1.135), (9.951, 0.05, 1.135), (8.003, 0.05, 1.135), (10.05, -0.05, 1.135), (3.991, 0.05, 1.135), (3.991, 0.05, 1.068), (14.0, -0.05, 1.135), (19.95, -0.05, 1.135), (19.95, -0.05, 1.068), (2.004, -0.05, 1.068), (15.99, 0.05, 1.068), (14.0, 0.05, 1.068), (17.99, -0.05, 1.135), (9.951, -0.05, 1.068), (2.004, 0.05, 1.068), (6.079, -0.05, 1.135), (12.04, 0.05, 1.068), (15.99, -0.05, 1.068), (8.003, -0.05, 1.068), (19.95, 0.05, 1.068), (8.003, -0.05, 1.135), (19.95, 0.05, 1.135), (3.991, -0.05, 1.135), (10.05, 0.05, -0.3387), (9.95, 0.05, -0.3387), (10.05, -0.05, -0.3387), (9.95, -0.05, -0.3387), (0.05, 0.05, -0.3387), (-0.05, 0.05, -0.3387), (0.05, -0.05, -0.3387), (-0.05, -0.05, -0.3387), (2.094, 0.05, -0.3387), (2.004, 0.05, -0.3387), (2.004, -0.05, -0.3387), (2.094, -0.05, -0.3387), (4.087, 0.05, -0.3387), (3.991, 0.05, -0.3387), (3.991, -0.05, -0.3387), (4.087, -0.05, -0.3387), (6.183, 0.05, -0.3387), (6.079, 0.05, -0.3387), (6.079, -0.05, -0.3387), (6.183, -0.05, -0.3387), (8.102, 0.05, -0.3387), (8.003, 0.05, -0.3387), (8.003, -0.05, -0.3387), (8.102, -0.05, -0.3387), (12.12, 0.05, -0.3387), (12.04, 0.05, -0.3387), (12.04, -0.05, -0.3387), (12.12, -0.05, -0.3387), (14.09, 0.05, -0.3387), (14.0, 0.05, -0.3387), (14.0, -0.05, -0.3387), (14.09, -0.05, -0.3387), (16.11, 0.05, -0.3387), (15.99, 0.05, -0.3387), (15.99, -0.05, -0.3387), (16.11, -0.05, -0.3387), (18.11, 0.05, -0.3387), (17.99, 0.05, -0.3387), (17.99, -0.05, -0.3387), (18.11, -0.05, -0.3387)], [], [(0, 274, 280, 3), (4, 46, 262, 282), (0, 4, 282, 274), (5, 6, 13, 12), (2, 6, 292, 247), (0, 3, 47, 7), (110, 112, 115), (8, 4, 106, 112), (46, 4, 8, 9), (12, 13, 17, 16), (1, 5, 109, 107), (2, 1, 10, 11), (10, 12, 16, 14), (13, 11, 15, 17), (11, 10, 14, 15), (264, 224, 288, 266), (10, 1, 107, 113), (5, 12, 111, 109), (12, 10, 113, 111), (245, 222, 253, 294), (0, 7, 110, 108), (4, 0, 108, 106), (7, 8, 112, 110), (26, 277, 268, 29), (30, 33, 254, 264), (26, 30, 264, 277), (31, 32, 41, 40), (28, 32, 223, 235), (26, 29, 35, 34), (64, 67, 176), (36, 30, 51, 53), (33, 30, 36, 37), (224, 223, 32, 31), (40, 41, 45, 44), (27, 31, 54, 52), (28, 27, 38, 39), (38, 40, 44, 42), (41, 39, 43, 45), (39, 38, 42, 43), (38, 27, 52, 49), (31, 40, 55, 54), (40, 38, 49, 55), (26, 34, 48, 50), (30, 26, 50, 51), (34, 36, 53, 48), (131, 134, 74), (135, 128, 206, 207), (53, 51, 168, 58), (50, 48, 56, 57), (49, 52, 61, 59), (121, 110, 115), (100, 95, 218, 228), (54, 55, 62, 60), (168, 57, 170, 65), (58, 168, 65, 67), (61, 60, 68, 66), (57, 56, 64, 170), (56, 58, 67, 64), (60, 62, 69, 68), (59, 61, 66, 63), (62, 59, 63, 69), (90, 77, 194, 195), (34, 35, 179), (67, 65, 171, 70), (68, 69, 75, 76), (148, 145, 240, 232), (63, 66, 72, 71), (170, 64, 73, 169), (71, 72, 80, 79), (70, 171, 174, 82), (171, 169, 173, 174), (169, 73, 78, 173), (76, 75, 77, 81), (75, 71, 79, 77), (72, 76, 81, 80), (73, 70, 82, 78), (82, 174, 85, 83), (63, 71, 188, 189), (103, 100, 228, 233), (173, 78, 84, 88), (79, 80, 86, 87), (58, 56, 178), (81, 77, 90, 89), (83, 85, 175, 94), (89, 90, 97, 96), (88, 84, 92, 91), (90, 87, 93, 97), (87, 86, 95, 93), (85, 88, 91, 175), (84, 83, 94, 92), (86, 89, 96, 95), (91, 92, 98, 105), (124, 131, 74), (77, 79, 193, 194), (94, 175, 101, 102), (81, 89, 222, 245), (93, 95, 100, 99), (96, 97, 104, 103), (98, 102, 9, 47), (99, 100, 2, 11), (104, 99, 11, 13), (103, 104, 13, 6), (102, 101, 46, 9), (105, 98, 47, 3), (101, 105, 3, 46), (100, 103, 6, 2), (84, 78, 172), (66, 68, 248, 284), (113, 107, 114, 116), (112, 106, 177, 118), (108, 110, 121, 120), (109, 111, 119, 117), (143, 138, 209, 210), (116, 114, 127, 122), (177, 120, 129, 123), (118, 177, 123, 124), (121, 118, 124, 126), (119, 116, 122, 128), (120, 121, 126, 129), (114, 117, 125, 127), (117, 119, 128, 125), (138, 146, 208, 209), (129, 126, 134, 136), (124, 123, 130, 131), (125, 133, 234, 241), (83, 84, 172), (122, 127, 132, 137), (125, 128, 135, 133), (131, 130, 180, 144), (135, 137, 138, 143), (133, 135, 143, 140), (132, 133, 140, 142), (130, 136, 139, 180), (134, 131, 144, 141), (136, 134, 141, 139), (137, 132, 142, 138), (112, 118, 115), (140, 143, 150, 148), (139, 141, 149, 151), (132, 127, 290, 229), (144, 180, 181, 147), (138, 142, 145, 146), (59, 62, 187, 184), (147, 181, 152, 158), (148, 150, 156, 154), (146, 145, 157, 153), (151, 149, 155, 183), (181, 151, 183, 152), (145, 148, 154, 157), (149, 147, 158, 155), (150, 146, 153, 156), (102, 98, 167), (183, 155, 164, 165), (158, 152, 160, 159), (93, 99, 196, 197), (154, 156, 161, 163), (61, 52, 293, 219), (153, 157, 162, 166), (163, 161, 21, 19), (159, 160, 23, 25), (162, 163, 19, 18), (161, 166, 20, 21), (164, 159, 25, 24), (166, 162, 18, 20), (160, 165, 22, 23), (165, 164, 24, 22), (7, 47, 182), (35, 37, 179), (158, 159, 217), (56, 48, 178), (36, 34, 179), (54, 60, 244, 288), (80, 81, 245, 225), (114, 107, 295, 231), (76, 72, 236, 243), (163, 162, 239, 221), (72, 66, 284, 236), (145, 142, 289, 240), (96, 103, 233, 297), (157, 154, 227, 242), (117, 114, 231, 220), (140, 148, 232, 296), (127, 125, 241, 290), (60, 61, 219, 244), (133, 132, 229, 234), (109, 117, 220, 230), (86, 80, 225, 238), (52, 54, 288, 293), (95, 96, 297, 218), (89, 86, 238, 222), (68, 76, 243, 248), (142, 140, 296, 289), (162, 157, 242, 239), (154, 163, 221, 227), (107, 109, 230, 295), (156, 153, 213, 214), (128, 122, 205, 206), (71, 75, 191, 188), (146, 150, 211, 208), (116, 119, 203, 200), (111, 113, 201, 202), (55, 49, 185, 186), (62, 55, 186, 187), (166, 161, 215, 212), (153, 166, 212, 213), (87, 90, 195, 192), (137, 135, 207, 204), (104, 97, 198, 199), (97, 93, 197, 198), (79, 87, 192, 193), (122, 137, 204, 205), (150, 143, 210, 211), (75, 69, 190, 191), (161, 156, 214, 215), (69, 63, 189, 190), (113, 116, 200, 201), (49, 59, 184, 185), (99, 104, 199, 196), (119, 111, 202, 203), (164, 155, 217), (82, 83, 172), (155, 158, 217), (37, 36, 179), (47, 9, 182), (98, 92, 167), (53, 58, 178), (134, 126, 74), (94, 102, 167), (8, 7, 182), (147, 149, 216), (118, 121, 115), (9, 8, 182), (48, 53, 178), (70, 73, 176), (67, 70, 176), (159, 164, 217), (78, 82, 172), (92, 94, 167), (144, 147, 216), (73, 64, 176), (149, 141, 216), (126, 124, 74), (141, 144, 216), (275, 278, 301, 283), (238, 225, 273, 251), (239, 242, 250, 270), (247, 246, 1, 2), (219, 293, 276, 275), (235, 237, 27, 28), (231, 295, 259, 263), (230, 220, 249, 258), (228, 218, 281, 260), (241, 234, 265, 285), (297, 233, 279, 299), (279, 233, 292, 262), (248, 243, 257, 301), (235, 223, 254, 268), (288, 244, 278, 266), (240, 289, 252, 272), (271, 265, 261, 252), (236, 267, 273, 225), (236, 284, 283, 267), (246, 226, 5, 1), (229, 290, 255, 271), (269, 232, 227, 291), (237, 224, 31, 27), (274, 282, 258, 259), (296, 232, 269, 261), (227, 221, 256, 291), (226, 292, 6, 5), (257, 243, 245, 294), (264, 254, 223, 224), (263, 259, 108, 120), (270, 250, 183, 165), (282, 262, 292, 226), (299, 279, 101, 175), (272, 252, 139, 151), (259, 258, 106, 108), (261, 269, 181, 180), (268, 277, 237, 235), (251, 273, 173, 88), (280, 274, 246, 247), (273, 294, 174, 173), (266, 278, 168, 51), (281, 299, 175, 91), (256, 270, 165, 160), (249, 263, 120, 177), (283, 301, 65, 170), (285, 265, 130, 123), (268, 254, 33, 29), (255, 285, 123, 129), (257, 267, 169, 171), (269, 272, 151, 181), (260, 281, 91, 105), (280, 262, 46, 3), (267, 283, 170, 169), (279, 260, 105, 101), (275, 276, 50, 57), (250, 291, 152, 183), (301, 257, 171, 65), (253, 251, 88, 85), (271, 255, 129, 136), (294, 253, 85, 174), (221, 239, 298, 287), (291, 256, 160, 152), (252, 261, 180, 139), (272, 269, 291, 250), (265, 271, 136, 130), (278, 275, 57, 168), (258, 249, 177, 106), (276, 266, 51, 50), (246, 274, 259, 295), (244, 219, 284, 248), (260, 279, 262, 280), (239, 270, 300, 298), (222, 238, 218, 297), (232, 240, 242, 227), (282, 226, 230, 258), (228, 260, 280, 247), (240, 272, 250, 242), (270, 256, 286, 300), (237, 277, 276, 293), (263, 249, 285, 255), (219, 275, 283, 284), (238, 251, 281, 218), (251, 253, 299, 281), (243, 236, 225, 245), (249, 220, 241, 285), (229, 271, 252, 289), (220, 231, 290, 241), (226, 246, 295, 230), (256, 221, 287, 286), (265, 234, 296, 261), (234, 229, 289, 296), (277, 264, 266, 276), (253, 222, 297, 299), (233, 228, 247, 292), (278, 244, 248, 301), (267, 257, 294, 273), (224, 237, 293, 288), (231, 263, 255, 290), (211, 210, 336, 337), (44, 45, 309, 308), (198, 197, 323, 324), (185, 184, 310, 311), (17, 15, 303, 305), (208, 211, 337, 334), (199, 198, 324, 325), (186, 185, 311, 312), (16, 17, 305, 304), (213, 212, 338, 339), (196, 199, 325, 322), (187, 186, 312, 313), (214, 213, 339, 340), (201, 200, 326, 327), (184, 187, 313, 310), (215, 214, 340, 341), (202, 201, 327, 328), (189, 188, 314, 315), (212, 215, 341, 338), (203, 202, 328, 329), (190, 189, 315, 316), (200, 203, 329, 326), (191, 190, 316, 317), (205, 204, 330, 331), (188, 191, 317, 314), (206, 205, 331, 332), (193, 192, 318, 319), (207, 206, 332, 333), (194, 193, 319, 320), (204, 207, 333, 330), (43, 42, 306, 307), (195, 194, 320, 321), (209, 208, 334, 335), (42, 44, 308, 306), (192, 195, 321, 318), (15, 14, 302, 303), (210, 209, 335, 336), (45, 43, 307, 309), (197, 196, 322, 323), (14, 16, 304, 302)])
me_fence_farmers.materials.append(mat_r_fence_farmers)
me_fence_farmers.materials.append(None)
me_fence_farmers.use_remesh_preserve_volume = False
me_fence_farmers.use_remesh_preserve_attributes = False
me_fence_farmers.use_mirror_vertex_groups = False
me_fence_farmers.update()

# ---- objects
ob_fence_farmers_001 = bpy.data.objects.new('fence_farmers.001', me_fence_farmers_001)
ob_plane = bpy.data.objects.new('Plane', me_plane)
ob_lamp = bpy.data.objects.new('Lamp', light_lamp)
ob_camera = bpy.data.objects.new('Camera', cam_camera)
ob_fence_farmers = bpy.data.objects.new('fence_farmers', me_fence_farmers)

# ---- transforms, parenting, visibility, modifiers, constraints
ob_fence_farmers_001.location = (20.0, -29.5, 0.5)
ob_fence_farmers_001.lock_rotations_4d = False
ob_fence_farmers_001.empty_display_type = 'ARROWS'
ob_fence_farmers_001.lineart.crease_threshold = 0.0
ob_plane.location = (0.0, 0.0, 0.0)
ob_plane.lineart.crease_threshold = 0.0
ob_lamp.location = (4.076, 1.005, 5.904)
ob_lamp.rotation_euler = (0.6503, 0.05522, 1.866)
ob_lamp.lock_rotations_4d = False
ob_lamp.empty_display_type = 'ARROWS'
ob_lamp.color = (0.0, 0.0, 0.0, 0.0)
ob_lamp.lineart.crease_threshold = 0.0
ob_camera.location = (7.481, -6.508, 5.344)
ob_camera.rotation_euler = (1.109, 0.0, 0.8149)
ob_camera.lock_rotations_4d = False
ob_camera.empty_display_type = 'ARROWS'
ob_camera.color = (0.0, 0.0, 0.0, 0.0)
ob_camera.display_type = 'WIRE'
ob_camera.lineart.crease_threshold = 0.0
ob_fence_farmers.location = (0.0, 29.5, 0.5)
ob_fence_farmers.lock_rotations_4d = False
ob_fence_farmers.empty_display_type = 'ARROWS'
ob_fence_farmers.lineart.crease_threshold = 0.0

# ---- collection membership
col_collection_1.objects.link(ob_fence_farmers_001)
col_collection_1.objects.link(ob_plane)
col_collection_1.objects.link(ob_lamp)
col_collection_1.objects.link(ob_camera)
col_collection_1.objects.link(ob_fence_farmers)

# ---- scene / render settings (as saved in the file)
scene.camera = ob_camera
scene.frame_start = 1; scene.frame_end = 250; scene.frame_set(1)
scene.render.engine = 'BLENDER_EEVEE_NEXT'
scene.render.resolution_percentage = 50
scene.render.dither_intensity = 0.0
scene.cycles.use_denoising = False
scene.cycles.samples = 128
scene.cycles.sampling_pattern = 'TABULATED_SOBOL'
scene.cycles.use_adaptive_sampling = False
scene.cycles.use_light_tree = False
scene.cycles.blur_glossy = 0.0
scene.cycles.sample_clamp_indirect = 0.0
scene.view_settings.view_transform = 'Standard'
bpy.context.view_layer.update()
